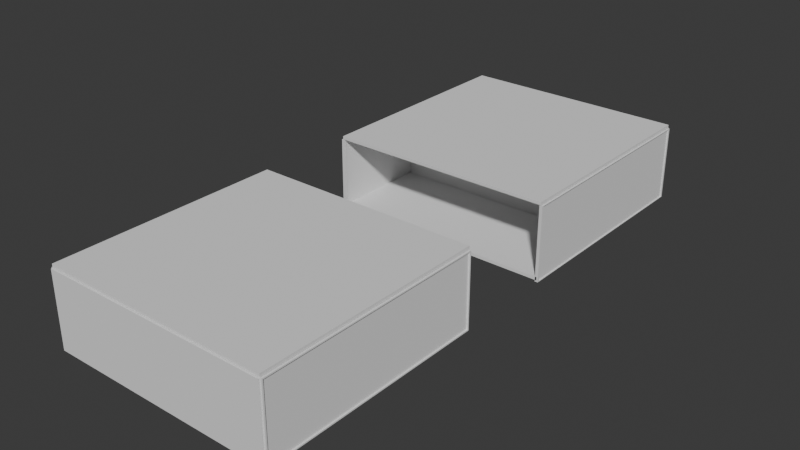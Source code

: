 # Source: Player2.blend  (saved by Blender 4.5.90; exported with 4.5.12 LTS)
import bpy
from mathutils import Matrix  # noqa: F401  (used for matrix-valued properties, if any)

bpy.ops.wm.read_factory_settings(use_empty=True)
scene = bpy.context.scene
scene.name = 'Scene'

# ---- collections
col_collection = bpy.data.collections.new('Collection'); scene.collection.children.link(col_collection)

# ---- world
world_world = bpy.data.worlds.new('World'); scene.world = world_world
world_world.use_nodes = True; world_world.node_tree.nodes.clear()
_N = world_world.node_tree.nodes; _L = world_world.node_tree.links
n0 = _N.new('ShaderNodeOutputWorld'); n0.name = 'World Output'; n0.location = (200, 100)
n1 = _N.new('ShaderNodeBackground'); n1.name = 'Background'; n1.location = (-200, 100)
n1.inputs[0].default_value = (0.05088, 0.05088, 0.05088, 1.0)
_L.new(n1.outputs[0], n0.inputs[0])
n0.is_active_output = True
world_world.color = (0.05088, 0.05088, 0.05088)
world_world.sun_shadow_jitter_overblur = 0.0

# ---- meshes
me_cube_001 = bpy.data.meshes.new('Cube.001')
me_cube_001.from_pydata([(-1.0, -1.0, -1.0), (-1.0, -1.0, 1.0), (-1.0, 1.0, -1.0), (-1.0, 1.0, 1.0), (1.0, -1.0, -1.0), (1.0, -1.0, 1.0), (1.0, 1.0, -1.0), (1.0, 1.0, 1.0)], [], [(0, 1, 3, 2), (2, 3, 7, 6), (6, 7, 5, 4), (4, 5, 1, 0), (2, 6, 4, 0), (7, 3, 1, 5)])
_uv = me_cube_001.uv_layers.new(name='UVMap')
_uv.uv.foreach_set('vector', [0.375, 0.0, 0.625, 0.0, 0.625, 0.25, 0.375, 0.25, 0.375, 0.25, 0.625, 0.25, 0.625, 0.5, 0.375, 0.5, 0.375, 0.5, 0.625, 0.5, 0.625, 0.75, 0.375, 0.75, 0.375, 0.75, 0.625, 0.75, 0.625, 1.0, 0.375, 1.0, 0.125, 0.5, 0.375, 0.5, 0.375, 0.75, 0.125, 0.75, 0.625, 0.5, 0.875, 0.5, 0.875, 0.75, 0.625, 0.75])
me_cube_001.update()
me_cube_005 = bpy.data.meshes.new('Cube.005')
me_cube_005.from_pydata([(-1.0, -1.0, -1.0), (-1.0, -1.0, 1.0), (-1.0, 1.0, -1.0), (-1.0, 1.0, 1.0), (1.0, -1.0, -1.0), (1.0, -1.0, 1.0), (1.0, 1.0, -1.0), (1.0, 1.0, 1.0)], [], [(0, 1, 3, 2), (2, 3, 7, 6), (6, 7, 5, 4), (4, 5, 1, 0), (2, 6, 4, 0), (7, 3, 1, 5)])
_uv = me_cube_005.uv_layers.new(name='UVMap')
_uv.uv.foreach_set('vector', [0.375, 0.0, 0.625, 0.0, 0.625, 0.25, 0.375, 0.25, 0.375, 0.25, 0.625, 0.25, 0.625, 0.5, 0.375, 0.5, 0.375, 0.5, 0.625, 0.5, 0.625, 0.75, 0.375, 0.75, 0.375, 0.75, 0.625, 0.75, 0.625, 1.0, 0.375, 1.0, 0.125, 0.5, 0.375, 0.5, 0.375, 0.75, 0.125, 0.75, 0.625, 0.5, 0.875, 0.5, 0.875, 0.75, 0.625, 0.75])
me_cube_005.update()
me_cube_006 = bpy.data.meshes.new('Cube.006')
me_cube_006.from_pydata([(-1.0, -0.9876, -1.0), (-1.0, -0.9876, 1.0), (-1.0, 0.9876, -1.0), (-1.0, 0.9876, 1.0), (1.0, -0.9876, -1.0), (1.0, -0.9876, 1.0), (1.0, 0.9876, -1.0), (1.0, 0.9876, 1.0), (0.8952, 0.9876, -1.0), (-0.8952, 0.9876, -1.0), (-0.8952, 0.9876, 1.0), (0.8952, 0.9876, 1.0), (-0.8952, -0.9876, -1.0), (0.8952, -0.9876, -1.0), (0.8952, -0.9876, 1.0), (-0.8952, -0.9876, 1.0), (0.8952, 0.9876, -0.02841), (-0.8952, 0.9876, -0.02841), (-0.8952, 0.9876, 0.0284), (0.8952, 0.9876, 0.0284), (-0.8952, -0.9876, -0.02842), (0.8952, -0.9876, -0.02842), (0.8952, -0.9876, 0.0284), (-0.8952, -0.9876, 0.0284)], [], [(0, 1, 3, 2), (8, 11, 7, 6), (6, 7, 5, 4), (12, 15, 1, 0), (8, 6, 4, 13), (10, 3, 1, 15), (7, 11, 14, 5), (12, 9, 17, 20), (2, 9, 12, 0), (9, 8, 16, 17), (4, 5, 14, 13), (13, 14, 15, 12), (2, 3, 10, 9), (9, 10, 11, 8), (19, 18, 23, 22), (17, 16, 21, 20), (14, 11, 19, 22), (8, 13, 21, 16), (10, 15, 23, 18), (15, 14, 22, 23), (13, 12, 20, 21), (11, 10, 18, 19)])
_uv = me_cube_006.uv_layers.new(name='UVMap')
_uv.uv.foreach_set('vector', [0.375, 0.0, 0.625, 0.0, 0.625, 0.25, 0.375, 0.25, 0.375, 0.4167, 0.625, 0.4167, 0.625, 0.5, 0.375, 0.5, 0.375, 0.5, 0.625, 0.5, 0.625, 0.75, 0.375, 0.75, 0.375, 0.9167, 0.625, 0.9167, 0.625, 1.0, 0.375, 1.0, 0.2917, 0.5, 0.375, 0.5, 0.375, 0.75, 0.2917, 0.75, 0.7917, 0.5, 0.875, 0.5, 0.875, 0.75, 0.7917, 0.75, 0.625, 0.5, 0.7083, 0.5, 0.7083, 0.75, 0.625, 0.75, 0.2083, 0.75, 0.2083, 0.5, 0.2083, 0.5, 0.2083, 0.75, 0.125, 0.5, 0.2083, 0.5, 0.2083, 0.75, 0.125, 0.75, 0.375, 0.3333, 0.375, 0.4167, 0.375, 0.4167, 0.375, 0.3333, 0.375, 0.75, 0.625, 0.75, 0.625, 0.8333, 0.375, 0.8333, 0.375, 0.8333, 0.625, 0.8333, 0.625, 0.9167, 0.375, 0.9167, 0.375, 0.25, 0.625, 0.25, 0.625, 0.3333, 0.375, 0.3333, 0.375, 0.3333, 0.625, 0.3333, 0.625, 0.4167, 0.375, 0.4167, 0.7083, 0.5, 0.7917, 0.5, 0.7917, 0.75, 0.7083, 0.75, 0.2083, 0.5, 0.2917, 0.5, 0.2917, 0.75, 0.2083, 0.75, 0.7083, 0.75, 0.7083, 0.5, 0.7083, 0.5, 0.7083, 0.75, 0.2917, 0.5, 0.2917, 0.75, 0.2917, 0.75, 0.2917, 0.5, 0.7917, 0.5, 0.7917, 0.75, 0.7917, 0.75, 0.7917, 0.5, 0.625, 0.9167, 0.625, 0.8333, 0.625, 0.8333, 0.625, 0.9167, 0.375, 0.8333, 0.375, 0.9167, 0.375, 0.9167, 0.375, 0.8333, 0.625, 0.4167, 0.625, 0.3333, 0.625, 0.3333, 0.625, 0.4167])
me_cube_006.update()
me_cube_007 = bpy.data.meshes.new('Cube.007')
me_cube_007.from_pydata([(-1.0, -1.0, -1.0), (-1.0, -1.0, 1.0), (-1.0, 1.0, -1.0), (-1.0, 1.0, 1.0), (1.0, -1.0, -1.0), (1.0, -1.0, 1.0), (1.0, 1.0, -1.0), (1.0, 1.0, 1.0)], [], [(0, 1, 3, 2), (2, 3, 7, 6), (6, 7, 5, 4), (4, 5, 1, 0), (2, 6, 4, 0), (7, 3, 1, 5)])
_uv = me_cube_007.uv_layers.new(name='UVMap')
_uv.uv.foreach_set('vector', [0.375, 0.0, 0.625, 0.0, 0.625, 0.25, 0.375, 0.25, 0.375, 0.25, 0.625, 0.25, 0.625, 0.5, 0.375, 0.5, 0.375, 0.5, 0.625, 0.5, 0.625, 0.75, 0.375, 0.75, 0.375, 0.75, 0.625, 0.75, 0.625, 1.0, 0.375, 1.0, 0.125, 0.5, 0.375, 0.5, 0.375, 0.75, 0.125, 0.75, 0.625, 0.5, 0.875, 0.5, 0.875, 0.75, 0.625, 0.75])
me_cube_007.update()
me_cube_008 = bpy.data.meshes.new('Cube.008')
me_cube_008.from_pydata([(-0.9681, -0.9886, -1.011), (-0.9681, -0.9886, 1.011), (-0.9681, 0.9886, -1.011), (-0.9681, 0.9886, 1.011), (0.9681, -0.9886, -1.011), (0.9681, -0.9886, 1.011), (0.9681, 0.9886, -1.011), (0.9681, 0.9886, 1.011), (-1.0, 1.0, -1.0), (-1.0, -1.0, -1.0), (-1.0, -1.0, 1.0), (-1.0, 1.0, 1.0), (1.0, 1.0, -1.0), (1.0, 1.0, 1.0), (1.0, -1.0, -1.0), (1.0, -1.0, 1.0), (-0.9681, 0.9886, -0.1798), (-0.9681, -0.9886, -0.1798), (-0.9681, -0.9886, 0.1798), (-0.9681, 0.9886, 0.1798), (0.9681, 0.9886, -0.1798), (0.9681, 0.9886, 0.1798), (0.9681, -0.9886, -0.1798), (0.9681, -0.9886, 0.1798)], [], [(9, 10, 11, 8), (8, 11, 13, 12), (12, 13, 15, 14), (14, 15, 10, 9), (2, 6, 20, 16), (6, 4, 22, 20), (2, 0, 9, 8), (1, 3, 11, 10), (6, 2, 8, 12), (3, 7, 13, 11), (4, 6, 12, 14), (7, 5, 15, 13), (0, 4, 14, 9), (5, 1, 10, 15), (16, 20, 22, 17), (21, 19, 18, 23), (0, 2, 16, 17), (1, 5, 23, 18), (5, 7, 21, 23), (7, 3, 19, 21), (3, 1, 18, 19), (4, 0, 17, 22)])
_uv = me_cube_008.uv_layers.new(name='UVMap')
_uv.uv.foreach_set('vector', [0.375, 0.0, 0.625, 0.0, 0.625, 0.25, 0.375, 0.25, 0.375, 0.25, 0.625, 0.25, 0.625, 0.5, 0.375, 0.5, 0.375, 0.5, 0.625, 0.5, 0.625, 0.75, 0.375, 0.75, 0.375, 0.75, 0.625, 0.75, 0.625, 1.0, 0.375, 1.0, 0.1278, 0.5028, 0.3722, 0.5028, 0.3722, 0.5028, 0.1278, 0.5028, 0.3722, 0.5028, 0.3722, 0.7472, 0.3722, 0.7472, 0.3722, 0.5028, 0.1278, 0.5028, 0.1278, 0.7472, 0.125, 0.75, 0.125, 0.5, 0.8722, 0.7472, 0.8722, 0.5028, 0.875, 0.5, 0.875, 0.75, 0.3722, 0.5028, 0.1278, 0.5028, 0.125, 0.5, 0.375, 0.5, 0.8722, 0.5028, 0.6278, 0.5028, 0.625, 0.5, 0.875, 0.5, 0.3722, 0.7472, 0.3722, 0.5028, 0.375, 0.5, 0.375, 0.75, 0.6278, 0.5028, 0.6278, 0.7472, 0.625, 0.75, 0.625, 0.5, 0.1278, 0.7472, 0.3722, 0.7472, 0.375, 0.75, 0.125, 0.75, 0.6278, 0.7472, 0.8722, 0.7472, 0.875, 0.75, 0.625, 0.75, 0.1278, 0.5028, 0.3722, 0.5028, 0.3722, 0.7472, 0.1278, 0.7472, 0.6278, 0.5028, 0.8722, 0.5028, 0.8722, 0.7472, 0.6278, 0.7472, 0.1278, 0.7472, 0.1278, 0.5028, 0.1278, 0.5028, 0.1278, 0.7472, 0.8722, 0.7472, 0.6278, 0.7472, 0.6278, 0.7472, 0.8722, 0.7472, 0.6278, 0.7472, 0.6278, 0.5028, 0.6278, 0.5028, 0.6278, 0.7472, 0.6278, 0.5028, 0.8722, 0.5028, 0.8722, 0.5028, 0.6278, 0.5028, 0.8722, 0.5028, 0.8722, 0.7472, 0.8722, 0.7472, 0.8722, 0.5028, 0.3722, 0.7472, 0.1278, 0.7472, 0.1278, 0.7472, 0.3722, 0.7472])
me_cube_008.update()
me_cube_009 = bpy.data.meshes.new('Cube.009')
me_cube_009.from_pydata([(-0.9825, -0.9825, -1.0), (-0.9825, -0.9825, 1.0), (-0.9825, 0.9825, -1.0), (-0.9825, 0.9825, 1.0), (0.9825, -0.9825, -1.0), (0.9825, -0.9825, 1.0), (0.9825, 0.9825, -1.0), (0.9825, 0.9825, 1.0), (-1.0, 1.0, -1.0), (-1.0, -1.0, -1.0), (-1.0, -1.0, 1.0), (-1.0, 1.0, 1.0), (1.0, 1.0, -1.0), (1.0, 1.0, 1.0), (1.0, -1.0, -1.0), (1.0, -1.0, 1.0), (-0.9825, 0.9825, -0.2865), (-0.9825, -0.9825, -0.2865), (-0.9825, -0.9825, 0.2866), (-0.9825, 0.9825, 0.2866), (0.9825, 0.9825, -0.2866), (0.9825, 0.9825, 0.2865), (0.9825, -0.9825, -0.2866), (0.9825, -0.9825, 0.2865)], [], [(9, 10, 11, 8), (8, 11, 13, 12), (12, 13, 15, 14), (14, 15, 10, 9), (1, 5, 23, 18), (0, 2, 16, 17), (2, 0, 9, 8), (1, 3, 11, 10), (6, 2, 8, 12), (3, 7, 13, 11), (4, 6, 12, 14), (7, 5, 15, 13), (0, 4, 14, 9), (5, 1, 10, 15), (16, 20, 22, 17), (21, 19, 18, 23), (5, 7, 21, 23), (7, 3, 19, 21), (3, 1, 18, 19), (4, 0, 17, 22), (6, 4, 22, 20), (2, 6, 20, 16)])
_uv = me_cube_009.uv_layers.new(name='UVMap')
_uv.uv.foreach_set('vector', [0.375, 0.0, 0.625, 0.0, 0.625, 0.25, 0.375, 0.25, 0.375, 0.25, 0.625, 0.25, 0.625, 0.5, 0.375, 0.5, 0.375, 0.5, 0.625, 0.5, 0.625, 0.75, 0.375, 0.75, 0.375, 0.75, 0.625, 0.75, 0.625, 1.0, 0.375, 1.0, 0.8728, 0.7478, 0.6272, 0.7478, 0.6272, 0.7478, 0.8728, 0.7478, 0.1272, 0.7478, 0.1272, 0.5022, 0.1272, 0.5022, 0.1272, 0.7478, 0.1272, 0.5022, 0.1272, 0.7478, 0.125, 0.75, 0.125, 0.5, 0.8728, 0.7478, 0.8728, 0.5022, 0.875, 0.5, 0.875, 0.75, 0.3728, 0.5022, 0.1272, 0.5022, 0.125, 0.5, 0.375, 0.5, 0.8728, 0.5022, 0.6272, 0.5022, 0.625, 0.5, 0.875, 0.5, 0.3728, 0.7478, 0.3728, 0.5022, 0.375, 0.5, 0.375, 0.75, 0.6272, 0.5022, 0.6272, 0.7478, 0.625, 0.75, 0.625, 0.5, 0.1272, 0.7478, 0.3728, 0.7478, 0.375, 0.75, 0.125, 0.75, 0.6272, 0.7478, 0.8728, 0.7478, 0.875, 0.75, 0.625, 0.75, 0.1272, 0.5022, 0.3728, 0.5022, 0.3728, 0.7478, 0.1272, 0.7478, 0.6272, 0.5022, 0.8728, 0.5022, 0.8728, 0.7478, 0.6272, 0.7478, 0.6272, 0.7478, 0.6272, 0.5022, 0.6272, 0.5022, 0.6272, 0.7478, 0.6272, 0.5022, 0.8728, 0.5022, 0.8728, 0.5022, 0.6272, 0.5022, 0.8728, 0.5022, 0.8728, 0.7478, 0.8728, 0.7478, 0.8728, 0.5022, 0.3728, 0.7478, 0.1272, 0.7478, 0.1272, 0.7478, 0.3728, 0.7478, 0.3728, 0.5022, 0.3728, 0.7478, 0.3728, 0.7478, 0.3728, 0.5022, 0.1272, 0.5022, 0.3728, 0.5022, 0.3728, 0.5022, 0.1272, 0.5022])
me_cube_009.update()
me_cube_010 = bpy.data.meshes.new('Cube.010')
me_cube_010.from_pydata([(-0.9667, -0.9807, -1.0), (-0.9667, -0.9807, 1.0), (-0.9667, 0.9807, -1.0), (-0.9667, 0.9807, 1.0), (0.9667, -0.9807, -1.0), (0.9667, -0.9807, 1.0), (0.9667, 0.9807, -1.0), (0.9667, 0.9807, 1.0), (-1.0, 1.0, -1.0), (-1.0, -1.0, -1.0), (-1.0, -1.0, 1.0), (-1.0, 1.0, 1.0), (1.0, 1.0, -1.0), (1.0, 1.0, 1.0), (1.0, -1.0, -1.0), (1.0, -1.0, 1.0), (-0.9667, 0.9807, -0.1802), (-0.9667, -0.9807, -0.1802), (-0.9667, -0.9807, 0.1802), (-0.9667, 0.9807, 0.1802), (0.9667, 0.9807, -0.1802), (0.9667, 0.9807, 0.1802), (0.9667, -0.9807, -0.1802), (0.9667, -0.9807, 0.1802)], [], [(9, 10, 11, 8), (8, 11, 13, 12), (12, 13, 15, 14), (14, 15, 10, 9), (1, 5, 23, 18), (0, 2, 16, 17), (2, 0, 9, 8), (1, 3, 11, 10), (6, 2, 8, 12), (3, 7, 13, 11), (4, 6, 12, 14), (7, 5, 15, 13), (0, 4, 14, 9), (5, 1, 10, 15), (16, 20, 22, 17), (21, 19, 18, 23), (5, 7, 21, 23), (7, 3, 19, 21), (3, 1, 18, 19), (4, 0, 17, 22), (6, 4, 22, 20), (2, 6, 20, 16)])
_uv = me_cube_010.uv_layers.new(name='UVMap')
_uv.uv.foreach_set('vector', [0.375, 0.0, 0.625, 0.0, 0.625, 0.25, 0.375, 0.25, 0.375, 0.25, 0.625, 0.25, 0.625, 0.5, 0.375, 0.5, 0.375, 0.5, 0.625, 0.5, 0.625, 0.75, 0.375, 0.75, 0.375, 0.75, 0.625, 0.75, 0.625, 1.0, 0.375, 1.0, 0.8708, 0.7458, 0.6292, 0.7458, 0.6292, 0.7458, 0.8708, 0.7458, 0.1292, 0.7458, 0.1292, 0.5042, 0.1292, 0.5042, 0.1292, 0.7458, 0.1292, 0.5042, 0.1292, 0.7458, 0.125, 0.75, 0.125, 0.5, 0.8708, 0.7458, 0.8708, 0.5042, 0.875, 0.5, 0.875, 0.75, 0.3708, 0.5042, 0.1292, 0.5042, 0.125, 0.5, 0.375, 0.5, 0.8708, 0.5042, 0.6292, 0.5042, 0.625, 0.5, 0.875, 0.5, 0.3708, 0.7458, 0.3708, 0.5042, 0.375, 0.5, 0.375, 0.75, 0.6292, 0.5042, 0.6292, 0.7458, 0.625, 0.75, 0.625, 0.5, 0.1292, 0.7458, 0.3708, 0.7458, 0.375, 0.75, 0.125, 0.75, 0.6292, 0.7458, 0.8708, 0.7458, 0.875, 0.75, 0.625, 0.75, 0.1292, 0.5042, 0.3708, 0.5042, 0.3708, 0.7458, 0.1292, 0.7458, 0.6292, 0.5042, 0.8708, 0.5042, 0.8708, 0.7458, 0.6292, 0.7458, 0.6292, 0.7458, 0.6292, 0.5042, 0.6292, 0.5042, 0.6292, 0.7458, 0.6292, 0.5042, 0.8708, 0.5042, 0.8708, 0.5042, 0.6292, 0.5042, 0.8708, 0.5042, 0.8708, 0.7458, 0.8708, 0.7458, 0.8708, 0.5042, 0.3708, 0.7458, 0.1292, 0.7458, 0.1292, 0.7458, 0.3708, 0.7458, 0.3708, 0.5042, 0.3708, 0.7458, 0.3708, 0.7458, 0.3708, 0.5042, 0.1292, 0.5042, 0.3708, 0.5042, 0.3708, 0.5042, 0.1292, 0.5042])
me_cube_010.update()
me_cube_011 = bpy.data.meshes.new('Cube.011')
me_cube_011.from_pydata([(-0.9761, -0.9761, -1.0), (-0.9761, -0.9761, 1.0), (-0.9761, 0.9761, -1.0), (-0.9761, 0.9761, 1.0), (0.9761, -0.9761, -1.0), (0.9761, -0.9761, 1.0), (0.9761, 0.9761, -1.0), (0.9761, 0.9761, 1.0), (-1.0, 1.0, -1.0), (-1.0, -1.0, -1.0), (-1.0, -1.0, 1.0), (-1.0, 1.0, 1.0), (1.0, 1.0, -1.0), (1.0, 1.0, 1.0), (1.0, -1.0, -1.0), (1.0, -1.0, 1.0), (-0.9761, 0.9761, -0.4984), (-0.9761, -0.9761, -0.4984), (-0.9761, -0.9761, 0.4984), (-0.9761, 0.9761, 0.4984), (0.9761, 0.9761, -0.4984), (0.9761, 0.9761, 0.4984), (0.9761, -0.9761, -0.4984), (0.9761, -0.9761, 0.4984)], [], [(9, 10, 11, 8), (8, 11, 13, 12), (12, 13, 15, 14), (14, 15, 10, 9), (5, 7, 21, 23), (1, 5, 23, 18), (2, 0, 9, 8), (1, 3, 11, 10), (6, 2, 8, 12), (3, 7, 13, 11), (4, 6, 12, 14), (7, 5, 15, 13), (0, 4, 14, 9), (5, 1, 10, 15), (16, 20, 22, 17), (21, 19, 18, 23), (7, 3, 19, 21), (3, 1, 18, 19), (4, 0, 17, 22), (6, 4, 22, 20), (2, 6, 20, 16), (0, 2, 16, 17)])
_uv = me_cube_011.uv_layers.new(name='UVMap')
_uv.uv.foreach_set('vector', [0.375, 0.0, 0.625, 0.0, 0.625, 0.25, 0.375, 0.25, 0.375, 0.25, 0.625, 0.25, 0.625, 0.5, 0.375, 0.5, 0.375, 0.5, 0.625, 0.5, 0.625, 0.75, 0.375, 0.75, 0.375, 0.75, 0.625, 0.75, 0.625, 1.0, 0.375, 1.0, 0.628, 0.747, 0.628, 0.503, 0.628, 0.503, 0.628, 0.747, 0.872, 0.747, 0.628, 0.747, 0.628, 0.747, 0.872, 0.747, 0.128, 0.503, 0.128, 0.747, 0.125, 0.75, 0.125, 0.5, 0.872, 0.747, 0.872, 0.503, 0.875, 0.5, 0.875, 0.75, 0.372, 0.503, 0.128, 0.503, 0.125, 0.5, 0.375, 0.5, 0.872, 0.503, 0.628, 0.503, 0.625, 0.5, 0.875, 0.5, 0.372, 0.747, 0.372, 0.503, 0.375, 0.5, 0.375, 0.75, 0.628, 0.503, 0.628, 0.747, 0.625, 0.75, 0.625, 0.5, 0.128, 0.747, 0.372, 0.747, 0.375, 0.75, 0.125, 0.75, 0.628, 0.747, 0.872, 0.747, 0.875, 0.75, 0.625, 0.75, 0.128, 0.503, 0.372, 0.503, 0.372, 0.747, 0.128, 0.747, 0.628, 0.503, 0.872, 0.503, 0.872, 0.747, 0.628, 0.747, 0.628, 0.503, 0.872, 0.503, 0.872, 0.503, 0.628, 0.503, 0.872, 0.503, 0.872, 0.747, 0.872, 0.747, 0.872, 0.503, 0.372, 0.747, 0.128, 0.747, 0.128, 0.747, 0.372, 0.747, 0.372, 0.503, 0.372, 0.747, 0.372, 0.747, 0.372, 0.503, 0.128, 0.503, 0.372, 0.503, 0.372, 0.503, 0.128, 0.503, 0.128, 0.747, 0.128, 0.503, 0.128, 0.503, 0.128, 0.747])
me_cube_011.update()
me_cube_012 = bpy.data.meshes.new('Cube.012')
me_cube_012.from_pydata([(-1.0, -1.0, -1.0), (-1.0, -1.0, 1.0), (-1.0, 1.0, -1.0), (-1.0, 1.0, 1.0), (1.0, -1.0, -1.0), (1.0, -1.0, 1.0), (1.0, 1.0, -1.0), (1.0, 1.0, 1.0), (0.9133, 1.0, -1.0), (-0.9133, 1.0, -1.0), (-0.9133, 1.0, 1.0), (0.9133, 1.0, 1.0), (-0.9133, -1.0, -1.0), (0.9133, -1.0, -1.0), (0.9133, -1.0, 1.0), (-0.9133, -1.0, 1.0), (0.9133, 1.0, -0.3641), (-0.9133, 1.0, -0.3641), (-0.9133, 1.0, 0.3641), (0.9133, 1.0, 0.3641), (-0.9133, -1.0, -0.3641), (0.9133, -1.0, -0.3641), (0.9133, -1.0, 0.3641), (-0.9133, -1.0, 0.3641)], [], [(0, 1, 3, 2), (8, 11, 7, 6), (6, 7, 5, 4), (12, 15, 1, 0), (8, 6, 4, 13), (10, 3, 1, 15), (7, 11, 14, 5), (15, 14, 22, 23), (2, 9, 12, 0), (10, 15, 23, 18), (4, 5, 14, 13), (13, 14, 15, 12), (2, 3, 10, 9), (9, 10, 11, 8), (19, 18, 23, 22), (17, 16, 21, 20), (13, 12, 20, 21), (11, 10, 18, 19), (9, 8, 16, 17), (12, 9, 17, 20), (14, 11, 19, 22), (8, 13, 21, 16)])
_uv = me_cube_012.uv_layers.new(name='UVMap')
_uv.uv.foreach_set('vector', [0.375, 0.0, 0.625, 0.0, 0.625, 0.25, 0.375, 0.25, 0.375, 0.4167, 0.625, 0.4167, 0.625, 0.5, 0.375, 0.5, 0.375, 0.5, 0.625, 0.5, 0.625, 0.75, 0.375, 0.75, 0.375, 0.9167, 0.625, 0.9167, 0.625, 1.0, 0.375, 1.0, 0.2917, 0.5, 0.375, 0.5, 0.375, 0.75, 0.2917, 0.75, 0.7917, 0.5, 0.875, 0.5, 0.875, 0.75, 0.7917, 0.75, 0.625, 0.5, 0.7083, 0.5, 0.7083, 0.75, 0.625, 0.75, 0.625, 0.9167, 0.625, 0.8333, 0.625, 0.8333, 0.625, 0.9167, 0.125, 0.5, 0.2083, 0.5, 0.2083, 0.75, 0.125, 0.75, 0.7917, 0.5, 0.7917, 0.75, 0.7917, 0.75, 0.7917, 0.5, 0.375, 0.75, 0.625, 0.75, 0.625, 0.8333, 0.375, 0.8333, 0.375, 0.8333, 0.625, 0.8333, 0.625, 0.9167, 0.375, 0.9167, 0.375, 0.25, 0.625, 0.25, 0.625, 0.3333, 0.375, 0.3333, 0.375, 0.3333, 0.625, 0.3333, 0.625, 0.4167, 0.375, 0.4167, 0.7083, 0.5, 0.7917, 0.5, 0.7917, 0.75, 0.7083, 0.75, 0.2083, 0.5, 0.2917, 0.5, 0.2917, 0.75, 0.2083, 0.75, 0.375, 0.8333, 0.375, 0.9167, 0.375, 0.9167, 0.375, 0.8333, 0.625, 0.4167, 0.625, 0.3333, 0.625, 0.3333, 0.625, 0.4167, 0.375, 0.3333, 0.375, 0.4167, 0.375, 0.4167, 0.375, 0.3333, 0.2083, 0.75, 0.2083, 0.5, 0.2083, 0.5, 0.2083, 0.75, 0.7083, 0.75, 0.7083, 0.5, 0.7083, 0.5, 0.7083, 0.75, 0.2917, 0.5, 0.2917, 0.75, 0.2917, 0.75, 0.2917, 0.5])
me_cube_012.update()
me_cube_013 = bpy.data.meshes.new('Cube.013')
me_cube_013.from_pydata([(-1.0, -1.0, -1.0), (-1.0, -1.0, 1.0), (-1.0, 1.0, -1.0), (-1.0, 1.0, 1.0), (1.0, -1.0, -1.0), (1.0, -1.0, 1.0), (1.0, 1.0, -1.0), (1.0, 1.0, 1.0), (-1.0, -3.0, -1.0), (-1.0, -3.0, 1.0), (1.0, -3.0, 1.0), (1.0, -3.0, -1.0), (-1.0, -1.0, -27.62), (1.0, -1.0, -27.62), (-1.0, -3.0, -27.62), (1.0, -3.0, -27.62)], [], [(0, 1, 3, 2), (2, 3, 7, 6), (6, 7, 5, 4), (0, 4, 13, 12), (2, 6, 4, 0), (7, 3, 1, 5), (11, 10, 9, 8), (5, 1, 9, 10), (4, 5, 10, 11), (1, 0, 8, 9), (12, 13, 15, 14), (8, 0, 12, 14), (4, 11, 15, 13), (11, 8, 14, 15)])
_uv = me_cube_013.uv_layers.new(name='UVMap')
_uv.uv.foreach_set('vector', [0.375, 0.0, 0.625, 0.0, 0.625, 0.25, 0.375, 0.25, 0.375, 0.25, 0.625, 0.25, 0.625, 0.5, 0.375, 0.5, 0.375, 0.5, 0.625, 0.5, 0.625, 0.75, 0.375, 0.75, 0.125, 0.75, 0.375, 0.75, 0.375, 0.75, 0.125, 0.75, 0.125, 0.5, 0.375, 0.5, 0.375, 0.75, 0.125, 0.75, 0.625, 0.5, 0.875, 0.5, 0.875, 0.75, 0.625, 0.75, 0.375, 0.75, 0.625, 0.75, 0.625, 1.0, 0.375, 1.0, 0.625, 0.75, 0.875, 0.75, 0.875, 0.75, 0.625, 0.75, 0.375, 0.75, 0.625, 0.75, 0.625, 0.75, 0.375, 0.75, 0.625, 0.0, 0.375, 0.0, 0.375, 0.0, 0.625, 0.0, 0.125, 0.75, 0.375, 0.75, 0.375, 0.75, 0.125, 0.75, 0.375, 0.0, 0.375, 0.0, 0.375, 0.0, 0.375, 0.0, 0.375, 0.75, 0.375, 0.75, 0.375, 0.75, 0.375, 0.75, 0.375, 0.75, 0.375, 1.0, 0.375, 1.0, 0.375, 0.75])
me_cube_013.update()
me_cube_014 = bpy.data.meshes.new('Cube.014')
me_cube_014.from_pydata([(-1.0, -1.0, -1.0), (-1.0, -1.0, 1.0), (-1.0, 1.0, -1.0), (-1.0, 1.0, 1.0), (1.0, -1.0, -1.0), (1.0, -1.0, 1.0), (1.0, 1.0, -1.0), (1.0, 1.0, 1.0), (0.6669, 1.0, -1.0), (-0.6004, 1.0, -1.0), (-0.6004, 1.0, 1.0), (0.6669, 1.0, 1.0), (-0.6004, -1.0, -1.0), (0.6669, -1.0, -1.0), (0.6669, -1.0, 1.0), (-0.6004, -1.0, 1.0), (0.6669, 1.0, 0.4397), (-0.6004, 1.0, 0.4397), (-0.6004, 1.0, -0.4396), (0.6669, 1.0, -0.4396), (-0.6004, -1.0, 0.4396), (0.6669, -1.0, 0.4396), (0.6669, -1.0, -0.4397), (-0.6004, -1.0, -0.4397)], [], [(0, 1, 3, 2), (8, 11, 7, 6), (6, 7, 5, 4), (12, 15, 1, 0), (8, 6, 4, 13), (10, 3, 1, 15), (7, 11, 14, 5), (11, 10, 18, 19), (2, 9, 12, 0), (13, 12, 20, 21), (4, 5, 14, 13), (13, 14, 15, 12), (2, 3, 10, 9), (9, 10, 11, 8), (19, 18, 23, 22), (17, 16, 21, 20), (9, 8, 16, 17), (12, 9, 17, 20), (14, 11, 19, 22), (8, 13, 21, 16), (10, 15, 23, 18), (15, 14, 22, 23)])
_uv = me_cube_014.uv_layers.new(name='UVMap')
_uv.uv.foreach_set('vector', [0.375, 0.0, 0.625, 0.0, 0.625, 0.25, 0.375, 0.25, 0.375, 0.4208, 0.625, 0.4208, 0.625, 0.5, 0.375, 0.5, 0.375, 0.5, 0.625, 0.5, 0.625, 0.75, 0.375, 0.75, 0.375, 0.9125, 0.625, 0.9125, 0.625, 1.0, 0.375, 1.0, 0.2958, 0.5, 0.375, 0.5, 0.375, 0.75, 0.2958, 0.75, 0.7875, 0.5, 0.875, 0.5, 0.875, 0.75, 0.7875, 0.75, 0.625, 0.5, 0.7042, 0.5, 0.7042, 0.75, 0.625, 0.75, 0.625, 0.4208, 0.625, 0.3375, 0.625, 0.3375, 0.625, 0.4208, 0.125, 0.5, 0.2125, 0.5, 0.2125, 0.75, 0.125, 0.75, 0.375, 0.8292, 0.375, 0.9125, 0.375, 0.9125, 0.375, 0.8292, 0.375, 0.75, 0.625, 0.75, 0.625, 0.8292, 0.375, 0.8292, 0.375, 0.8292, 0.625, 0.8292, 0.625, 0.9125, 0.375, 0.9125, 0.375, 0.25, 0.625, 0.25, 0.625, 0.3375, 0.375, 0.3375, 0.375, 0.3375, 0.625, 0.3375, 0.625, 0.4208, 0.375, 0.4208, 0.7042, 0.5, 0.7875, 0.5, 0.7875, 0.75, 0.7042, 0.75, 0.2125, 0.5, 0.2958, 0.5, 0.2958, 0.75, 0.2125, 0.75, 0.375, 0.3375, 0.375, 0.4208, 0.375, 0.4208, 0.375, 0.3375, 0.2125, 0.75, 0.2125, 0.5, 0.2125, 0.5, 0.2125, 0.75, 0.7042, 0.75, 0.7042, 0.5, 0.7042, 0.5, 0.7042, 0.75, 0.2958, 0.5, 0.2958, 0.75, 0.2958, 0.75, 0.2958, 0.5, 0.7875, 0.5, 0.7875, 0.75, 0.7875, 0.75, 0.7875, 0.5, 0.625, 0.9125, 0.625, 0.8292, 0.625, 0.8292, 0.625, 0.9125])
me_cube_014.update()
me_cylinder = bpy.data.meshes.new('Cylinder')
me_cylinder.from_pydata([(0.0, 1.0, -1.0), (0.0, 1.0, 1.0), (0.1951, 0.9808, -1.0), (0.1951, 0.9808, 1.0), (0.3827, 0.9239, -1.0), (0.3827, 0.9239, 1.0), (0.5556, 0.8315, -1.0), (0.5556, 0.8315, 1.0), (0.7071, 0.7071, -1.0), (0.7071, 0.7071, 1.0), (0.8315, 0.5556, -1.0), (0.8315, 0.5556, 1.0), (0.9239, 0.3827, -1.0), (0.9239, 0.3827, 1.0), (0.9808, 0.1951, -1.0), (0.9808, 0.1951, 1.0), (1.0, 0.0, -1.0), (1.0, 0.0, 1.0), (0.9808, -0.1951, -1.0), (0.9808, -0.1951, 1.0), (0.9239, -0.3827, -1.0), (0.9239, -0.3827, 1.0), (0.8315, -0.5556, -1.0), (0.8315, -0.5556, 1.0), (0.7071, -0.7071, -1.0), (0.7071, -0.7071, 1.0), (0.5556, -0.8315, -1.0), (0.5556, -0.8315, 1.0), (0.3827, -0.9239, -1.0), (0.3827, -0.9239, 1.0), (0.1951, -0.9808, -1.0), (0.1951, -0.9808, 1.0), (0.0, -1.0, -1.0), (0.0, -1.0, 1.0), (-0.1951, -0.9808, -1.0), (-0.1951, -0.9808, 1.0), (-0.3827, -0.9239, -1.0), (-0.3827, -0.9239, 1.0), (-0.5556, -0.8315, -1.0), (-0.5556, -0.8315, 1.0), (-0.7071, -0.7071, -1.0), (-0.7071, -0.7071, 1.0), (-0.8315, -0.5556, -1.0), (-0.8315, -0.5556, 1.0), (-0.9239, -0.3827, -1.0), (-0.9239, -0.3827, 1.0), (-0.9808, -0.1951, -1.0), (-0.9808, -0.1951, 1.0), (-1.0, 0.0, -1.0), (-1.0, 0.0, 1.0), (-0.9808, 0.1951, -1.0), (-0.9808, 0.1951, 1.0), (-0.9239, 0.3827, -1.0), (-0.9239, 0.3827, 1.0), (-0.8315, 0.5556, -1.0), (-0.8315, 0.5556, 1.0), (-0.7071, 0.7071, -1.0), (-0.7071, 0.7071, 1.0), (-0.5556, 0.8315, -1.0), (-0.5556, 0.8315, 1.0), (-0.3827, 0.9239, -1.0), (-0.3827, 0.9239, 1.0), (-0.1951, 0.9808, -1.0), (-0.1951, 0.9808, 1.0)], [], [(0, 1, 3, 2), (2, 3, 5, 4), (4, 5, 7, 6), (6, 7, 9, 8), (8, 9, 11, 10), (10, 11, 13, 12), (12, 13, 15, 14), (14, 15, 17, 16), (16, 17, 19, 18), (18, 19, 21, 20), (20, 21, 23, 22), (22, 23, 25, 24), (24, 25, 27, 26), (26, 27, 29, 28), (28, 29, 31, 30), (30, 31, 33, 32), (32, 33, 35, 34), (34, 35, 37, 36), (36, 37, 39, 38), (38, 39, 41, 40), (40, 41, 43, 42), (42, 43, 45, 44), (44, 45, 47, 46), (46, 47, 49, 48), (48, 49, 51, 50), (50, 51, 53, 52), (52, 53, 55, 54), (54, 55, 57, 56), (56, 57, 59, 58), (58, 59, 61, 60), (3, 1, 63, 61, 59, 57, 55, 53, 51, 49, 47, 45, 43, 41, 39, 37, 35, 33, 31, 29, 27, 25, 23, 21, 19, 17, 15, 13, 11, 9, 7, 5), (60, 61, 63, 62), (62, 63, 1, 0), (0, 2, 4, 6, 8, 10, 12, 14, 16, 18, 20, 22, 24, 26, 28, 30, 32, 34, 36, 38, 40, 42, 44, 46, 48, 50, 52, 54, 56, 58, 60, 62)])
_uv = me_cylinder.uv_layers.new(name='UVMap')
_uv.uv.foreach_set('vector', [1.0, 0.5, 1.0, 1.0, 0.9688, 1.0, 0.9688, 0.5, 0.9688, 0.5, 0.9688, 1.0, 0.9375, 1.0, 0.9375, 0.5, 0.9375, 0.5, 0.9375, 1.0, 0.9062, 1.0, 0.9062, 0.5, 0.9062, 0.5, 0.9062, 1.0, 0.875, 1.0, 0.875, 0.5, 0.875, 0.5, 0.875, 1.0, 0.8438, 1.0, 0.8438, 0.5, 0.8438, 0.5, 0.8438, 1.0, 0.8125, 1.0, 0.8125, 0.5, 0.8125, 0.5, 0.8125, 1.0, 0.7812, 1.0, 0.7812, 0.5, 0.7812, 0.5, 0.7812, 1.0, 0.75, 1.0, 0.75, 0.5, 0.75, 0.5, 0.75, 1.0, 0.7188, 1.0, 0.7188, 0.5, 0.7188, 0.5, 0.7188, 1.0, 0.6875, 1.0, 0.6875, 0.5, 0.6875, 0.5, 0.6875, 1.0, 0.6562, 1.0, 0.6562, 0.5, 0.6562, 0.5, 0.6562, 1.0, 0.625, 1.0, 0.625, 0.5, 0.625, 0.5, 0.625, 1.0, 0.5938, 1.0, 0.5938, 0.5, 0.5938, 0.5, 0.5938, 1.0, 0.5625, 1.0, 0.5625, 0.5, 0.5625, 0.5, 0.5625, 1.0, 0.5312, 1.0, 0.5312, 0.5, 0.5312, 0.5, 0.5312, 1.0, 0.5, 1.0, 0.5, 0.5, 0.5, 0.5, 0.5, 1.0, 0.4688, 1.0, 0.4688, 0.5, 0.4688, 0.5, 0.4688, 1.0, 0.4375, 1.0, 0.4375, 0.5, 0.4375, 0.5, 0.4375, 1.0, 0.4062, 1.0, 0.4062, 0.5, 0.4062, 0.5, 0.4062, 1.0, 0.375, 1.0, 0.375, 0.5, 0.375, 0.5, 0.375, 1.0, 0.3438, 1.0, 0.3438, 0.5, 0.3438, 0.5, 0.3438, 1.0, 0.3125, 1.0, 0.3125, 0.5, 0.3125, 0.5, 0.3125, 1.0, 0.2812, 1.0, 0.2812, 0.5, 0.2812, 0.5, 0.2812, 1.0, 0.25, 1.0, 0.25, 0.5, 0.25, 0.5, 0.25, 1.0, 0.2188, 1.0, 0.2188, 0.5, 0.2188, 0.5, 0.2188, 1.0, 0.1875, 1.0, 0.1875, 0.5, 0.1875, 0.5, 0.1875, 1.0, 0.1562, 1.0, 0.1562, 0.5, 0.1562, 0.5, 0.1562, 1.0, 0.125, 1.0, 0.125, 0.5, 0.125, 0.5, 0.125, 1.0, 0.09375, 1.0, 0.09375, 0.5, 0.09375, 0.5, 0.09375, 1.0, 0.0625, 1.0, 0.0625, 0.5, 0.2968, 0.4854, 0.25, 0.49, 0.2032, 0.4854, 0.1582, 0.4717, 0.1167, 0.4496, 0.08029, 0.4197, 0.05045, 0.3833, 0.02827, 0.3418, 0.01461, 0.2968, 0.01, 0.25, 0.01461, 0.2032, 0.02827, 0.1582, 0.05045, 0.1167, 0.08029, 0.08029, 0.1167, 0.05045, 0.1582, 0.02827, 0.2032, 0.01461, 0.25, 0.01, 0.2968, 0.01461, 0.3418, 0.02827, 0.3833, 0.05045, 0.4197, 0.08029, 0.4496, 0.1167, 0.4717, 0.1582, 0.4854, 0.2032, 0.49, 0.25, 0.4854, 0.2968, 0.4717, 0.3418, 0.4496, 0.3833, 0.4197, 0.4197, 0.3833, 0.4496, 0.3418, 0.4717, 0.0625, 0.5, 0.0625, 1.0, 0.03125, 1.0, 0.03125, 0.5, 0.03125, 0.5, 0.03125, 1.0, 0.0, 1.0, 0.0, 0.5, 0.75, 0.49, 0.7968, 0.4854, 0.8418, 0.4717, 0.8833, 0.4496, 0.9197, 0.4197, 0.9496, 0.3833, 0.9717, 0.3418, 0.9854, 0.2968, 0.99, 0.25, 0.9854, 0.2032, 0.9717, 0.1582, 0.9496, 0.1167, 0.9197, 0.08029, 0.8833, 0.05045, 0.8418, 0.02827, 0.7968, 0.01461, 0.75, 0.01, 0.7032, 0.01461, 0.6582, 0.02827, 0.6167, 0.05045, 0.5803, 0.08029, 0.5504, 0.1167, 0.5283, 0.1582, 0.5146, 0.2032, 0.51, 0.25, 0.5146, 0.2968, 0.5283, 0.3418, 0.5504, 0.3833, 0.5803, 0.4197, 0.6167, 0.4496, 0.6582, 0.4717, 0.7032, 0.4854])
me_cylinder.update()
me_cylinder_001 = bpy.data.meshes.new('Cylinder.001')
me_cylinder_001.from_pydata([(0.0, 1.0, -1.0), (0.0, 1.0, 1.0), (0.1951, 0.9808, -1.0), (0.1951, 0.9808, 1.0), (0.3827, 0.9239, -1.0), (0.3827, 0.9239, 1.0), (0.5556, 0.8315, -1.0), (0.5556, 0.8315, 1.0), (0.7071, 0.7071, -1.0), (0.7071, 0.7071, 1.0), (0.8315, 0.5556, -1.0), (0.8315, 0.5556, 1.0), (0.9239, 0.3827, -1.0), (0.9239, 0.3827, 1.0), (0.9808, 0.1951, -1.0), (0.9808, 0.1951, 1.0), (1.0, 0.0, -1.0), (1.0, 0.0, 1.0), (0.9808, -0.1951, -1.0), (0.9808, -0.1951, 1.0), (0.9239, -0.3827, -1.0), (0.9239, -0.3827, 1.0), (0.8315, -0.5556, -1.0), (0.8315, -0.5556, 1.0), (0.7071, -0.7071, -1.0), (0.7071, -0.7071, 1.0), (0.5556, -0.8315, -1.0), (0.5556, -0.8315, 1.0), (0.3827, -0.9239, -1.0), (0.3827, -0.9239, 1.0), (0.1951, -0.9808, -1.0), (0.1951, -0.9808, 1.0), (0.0, -1.0, -1.0), (0.0, -1.0, 1.0), (-0.1951, -0.9808, -1.0), (-0.1951, -0.9808, 1.0), (-0.3827, -0.9239, -1.0), (-0.3827, -0.9239, 1.0), (-0.5556, -0.8315, -1.0), (-0.5556, -0.8315, 1.0), (-0.7071, -0.7071, -1.0), (-0.7071, -0.7071, 1.0), (-0.8315, -0.5556, -1.0), (-0.8315, -0.5556, 1.0), (-0.9239, -0.3827, -1.0), (-0.9239, -0.3827, 1.0), (-0.9808, -0.1951, -1.0), (-0.9808, -0.1951, 1.0), (-1.0, 0.0, -1.0), (-1.0, 0.0, 1.0), (-0.9808, 0.1951, -1.0), (-0.9808, 0.1951, 1.0), (-0.9239, 0.3827, -1.0), (-0.9239, 0.3827, 1.0), (-0.8315, 0.5556, -1.0), (-0.8315, 0.5556, 1.0), (-0.7071, 0.7071, -1.0), (-0.7071, 0.7071, 1.0), (-0.5556, 0.8315, -1.0), (-0.5556, 0.8315, 1.0), (-0.3827, 0.9239, -1.0), (-0.3827, 0.9239, 1.0), (-0.1951, 0.9808, -1.0), (-0.1951, 0.9808, 1.0)], [], [(0, 1, 3, 2), (2, 3, 5, 4), (4, 5, 7, 6), (6, 7, 9, 8), (8, 9, 11, 10), (10, 11, 13, 12), (12, 13, 15, 14), (14, 15, 17, 16), (16, 17, 19, 18), (18, 19, 21, 20), (20, 21, 23, 22), (22, 23, 25, 24), (24, 25, 27, 26), (26, 27, 29, 28), (28, 29, 31, 30), (30, 31, 33, 32), (32, 33, 35, 34), (34, 35, 37, 36), (36, 37, 39, 38), (38, 39, 41, 40), (40, 41, 43, 42), (42, 43, 45, 44), (44, 45, 47, 46), (46, 47, 49, 48), (48, 49, 51, 50), (50, 51, 53, 52), (52, 53, 55, 54), (54, 55, 57, 56), (56, 57, 59, 58), (58, 59, 61, 60), (3, 1, 63, 61, 59, 57, 55, 53, 51, 49, 47, 45, 43, 41, 39, 37, 35, 33, 31, 29, 27, 25, 23, 21, 19, 17, 15, 13, 11, 9, 7, 5), (60, 61, 63, 62), (62, 63, 1, 0), (0, 2, 4, 6, 8, 10, 12, 14, 16, 18, 20, 22, 24, 26, 28, 30, 32, 34, 36, 38, 40, 42, 44, 46, 48, 50, 52, 54, 56, 58, 60, 62)])
_uv = me_cylinder_001.uv_layers.new(name='UVMap')
_uv.uv.foreach_set('vector', [1.0, 0.5, 1.0, 1.0, 0.9688, 1.0, 0.9688, 0.5, 0.9688, 0.5, 0.9688, 1.0, 0.9375, 1.0, 0.9375, 0.5, 0.9375, 0.5, 0.9375, 1.0, 0.9062, 1.0, 0.9062, 0.5, 0.9062, 0.5, 0.9062, 1.0, 0.875, 1.0, 0.875, 0.5, 0.875, 0.5, 0.875, 1.0, 0.8438, 1.0, 0.8438, 0.5, 0.8438, 0.5, 0.8438, 1.0, 0.8125, 1.0, 0.8125, 0.5, 0.8125, 0.5, 0.8125, 1.0, 0.7812, 1.0, 0.7812, 0.5, 0.7812, 0.5, 0.7812, 1.0, 0.75, 1.0, 0.75, 0.5, 0.75, 0.5, 0.75, 1.0, 0.7188, 1.0, 0.7188, 0.5, 0.7188, 0.5, 0.7188, 1.0, 0.6875, 1.0, 0.6875, 0.5, 0.6875, 0.5, 0.6875, 1.0, 0.6562, 1.0, 0.6562, 0.5, 0.6562, 0.5, 0.6562, 1.0, 0.625, 1.0, 0.625, 0.5, 0.625, 0.5, 0.625, 1.0, 0.5938, 1.0, 0.5938, 0.5, 0.5938, 0.5, 0.5938, 1.0, 0.5625, 1.0, 0.5625, 0.5, 0.5625, 0.5, 0.5625, 1.0, 0.5312, 1.0, 0.5312, 0.5, 0.5312, 0.5, 0.5312, 1.0, 0.5, 1.0, 0.5, 0.5, 0.5, 0.5, 0.5, 1.0, 0.4688, 1.0, 0.4688, 0.5, 0.4688, 0.5, 0.4688, 1.0, 0.4375, 1.0, 0.4375, 0.5, 0.4375, 0.5, 0.4375, 1.0, 0.4062, 1.0, 0.4062, 0.5, 0.4062, 0.5, 0.4062, 1.0, 0.375, 1.0, 0.375, 0.5, 0.375, 0.5, 0.375, 1.0, 0.3438, 1.0, 0.3438, 0.5, 0.3438, 0.5, 0.3438, 1.0, 0.3125, 1.0, 0.3125, 0.5, 0.3125, 0.5, 0.3125, 1.0, 0.2812, 1.0, 0.2812, 0.5, 0.2812, 0.5, 0.2812, 1.0, 0.25, 1.0, 0.25, 0.5, 0.25, 0.5, 0.25, 1.0, 0.2188, 1.0, 0.2188, 0.5, 0.2188, 0.5, 0.2188, 1.0, 0.1875, 1.0, 0.1875, 0.5, 0.1875, 0.5, 0.1875, 1.0, 0.1562, 1.0, 0.1562, 0.5, 0.1562, 0.5, 0.1562, 1.0, 0.125, 1.0, 0.125, 0.5, 0.125, 0.5, 0.125, 1.0, 0.09375, 1.0, 0.09375, 0.5, 0.09375, 0.5, 0.09375, 1.0, 0.0625, 1.0, 0.0625, 0.5, 0.2968, 0.4854, 0.25, 0.49, 0.2032, 0.4854, 0.1582, 0.4717, 0.1167, 0.4496, 0.08029, 0.4197, 0.05045, 0.3833, 0.02827, 0.3418, 0.01461, 0.2968, 0.01, 0.25, 0.01461, 0.2032, 0.02827, 0.1582, 0.05045, 0.1167, 0.08029, 0.08029, 0.1167, 0.05045, 0.1582, 0.02827, 0.2032, 0.01461, 0.25, 0.01, 0.2968, 0.01461, 0.3418, 0.02827, 0.3833, 0.05045, 0.4197, 0.08029, 0.4496, 0.1167, 0.4717, 0.1582, 0.4854, 0.2032, 0.49, 0.25, 0.4854, 0.2968, 0.4717, 0.3418, 0.4496, 0.3833, 0.4197, 0.4197, 0.3833, 0.4496, 0.3418, 0.4717, 0.0625, 0.5, 0.0625, 1.0, 0.03125, 1.0, 0.03125, 0.5, 0.03125, 0.5, 0.03125, 1.0, 0.0, 1.0, 0.0, 0.5, 0.75, 0.49, 0.7968, 0.4854, 0.8418, 0.4717, 0.8833, 0.4496, 0.9197, 0.4197, 0.9496, 0.3833, 0.9717, 0.3418, 0.9854, 0.2968, 0.99, 0.25, 0.9854, 0.2032, 0.9717, 0.1582, 0.9496, 0.1167, 0.9197, 0.08029, 0.8833, 0.05045, 0.8418, 0.02827, 0.7968, 0.01461, 0.75, 0.01, 0.7032, 0.01461, 0.6582, 0.02827, 0.6167, 0.05045, 0.5803, 0.08029, 0.5504, 0.1167, 0.5283, 0.1582, 0.5146, 0.2032, 0.51, 0.25, 0.5146, 0.2968, 0.5283, 0.3418, 0.5504, 0.3833, 0.5803, 0.4197, 0.6167, 0.4496, 0.6582, 0.4717, 0.7032, 0.4854])
me_cylinder_001.update()
me_cube_015 = bpy.data.meshes.new('Cube.015')
me_cube_015.from_pydata([(-1.0, -1.0, -1.0), (-1.0, -1.0, 1.0), (-1.0, 1.0, -1.0), (-1.0, 1.0, 1.0), (1.0, -1.0, -1.0), (1.0, -1.0, 1.0), (1.0, 1.0, -1.0), (1.0, 1.0, 1.0)], [], [(0, 1, 3, 2), (2, 3, 7, 6), (6, 7, 5, 4), (4, 5, 1, 0), (2, 6, 4, 0), (7, 3, 1, 5)])
_uv = me_cube_015.uv_layers.new(name='UVMap')
_uv.uv.foreach_set('vector', [0.375, 0.0, 0.625, 0.0, 0.625, 0.25, 0.375, 0.25, 0.375, 0.25, 0.625, 0.25, 0.625, 0.5, 0.375, 0.5, 0.375, 0.5, 0.625, 0.5, 0.625, 0.75, 0.375, 0.75, 0.375, 0.75, 0.625, 0.75, 0.625, 1.0, 0.375, 1.0, 0.125, 0.5, 0.375, 0.5, 0.375, 0.75, 0.125, 0.75, 0.625, 0.5, 0.875, 0.5, 0.875, 0.75, 0.625, 0.75])
me_cube_015.update()
me_cylinder_002 = bpy.data.meshes.new('Cylinder.002')
me_cylinder_002.from_pydata([(0.0, 1.0, -1.0), (0.0, 1.0, 1.0), (0.1951, 0.9808, -1.0), (0.1951, 0.9808, 1.0), (0.3827, 0.9239, -1.0), (0.3827, 0.9239, 1.0), (0.5556, 0.8315, -1.0), (0.5556, 0.8315, 1.0), (0.7071, 0.7071, -1.0), (0.7071, 0.7071, 1.0), (0.8315, 0.5556, -1.0), (0.8315, 0.5556, 1.0), (0.9239, 0.3827, -1.0), (0.9239, 0.3827, 1.0), (0.9808, 0.1951, -1.0), (0.9808, 0.1951, 1.0), (1.0, 0.0, -1.0), (1.0, 0.0, 1.0), (0.9808, -0.1951, -1.0), (0.9808, -0.1951, 1.0), (0.9239, -0.3827, -1.0), (0.9239, -0.3827, 1.0), (0.8315, -0.5556, -1.0), (0.8315, -0.5556, 1.0), (0.7071, -0.7071, -1.0), (0.7071, -0.7071, 1.0), (0.5556, -0.8315, -1.0), (0.5556, -0.8315, 1.0), (0.3827, -0.9239, -1.0), (0.3827, -0.9239, 1.0), (0.1951, -0.9808, -1.0), (0.1951, -0.9808, 1.0), (0.0, -1.0, -1.0), (0.0, -1.0, 1.0), (-0.1951, -0.9808, -1.0), (-0.1951, -0.9808, 1.0), (-0.3827, -0.9239, -1.0), (-0.3827, -0.9239, 1.0), (-0.5556, -0.8315, -1.0), (-0.5556, -0.8315, 1.0), (-0.7071, -0.7071, -1.0), (-0.7071, -0.7071, 1.0), (-0.8315, -0.5556, -1.0), (-0.8315, -0.5556, 1.0), (-0.9239, -0.3827, -1.0), (-0.9239, -0.3827, 1.0), (-0.9808, -0.1951, -1.0), (-0.9808, -0.1951, 1.0), (-1.0, 0.0, -1.0), (-1.0, 0.0, 1.0), (-0.9808, 0.1951, -1.0), (-0.9808, 0.1951, 1.0), (-0.9239, 0.3827, -1.0), (-0.9239, 0.3827, 1.0), (-0.8315, 0.5556, -1.0), (-0.8315, 0.5556, 1.0), (-0.7071, 0.7071, -1.0), (-0.7071, 0.7071, 1.0), (-0.5556, 0.8315, -1.0), (-0.5556, 0.8315, 1.0), (-0.3827, 0.9239, -1.0), (-0.3827, 0.9239, 1.0), (-0.1951, 0.9808, -1.0), (-0.1951, 0.9808, 1.0)], [], [(0, 1, 3, 2), (2, 3, 5, 4), (4, 5, 7, 6), (6, 7, 9, 8), (8, 9, 11, 10), (10, 11, 13, 12), (12, 13, 15, 14), (14, 15, 17, 16), (16, 17, 19, 18), (18, 19, 21, 20), (20, 21, 23, 22), (22, 23, 25, 24), (24, 25, 27, 26), (26, 27, 29, 28), (28, 29, 31, 30), (30, 31, 33, 32), (32, 33, 35, 34), (34, 35, 37, 36), (36, 37, 39, 38), (38, 39, 41, 40), (40, 41, 43, 42), (42, 43, 45, 44), (44, 45, 47, 46), (46, 47, 49, 48), (48, 49, 51, 50), (50, 51, 53, 52), (52, 53, 55, 54), (54, 55, 57, 56), (56, 57, 59, 58), (58, 59, 61, 60), (3, 1, 63, 61, 59, 57, 55, 53, 51, 49, 47, 45, 43, 41, 39, 37, 35, 33, 31, 29, 27, 25, 23, 21, 19, 17, 15, 13, 11, 9, 7, 5), (60, 61, 63, 62), (62, 63, 1, 0), (0, 2, 4, 6, 8, 10, 12, 14, 16, 18, 20, 22, 24, 26, 28, 30, 32, 34, 36, 38, 40, 42, 44, 46, 48, 50, 52, 54, 56, 58, 60, 62)])
_uv = me_cylinder_002.uv_layers.new(name='UVMap')
_uv.uv.foreach_set('vector', [1.0, 0.5, 1.0, 1.0, 0.9688, 1.0, 0.9688, 0.5, 0.9688, 0.5, 0.9688, 1.0, 0.9375, 1.0, 0.9375, 0.5, 0.9375, 0.5, 0.9375, 1.0, 0.9062, 1.0, 0.9062, 0.5, 0.9062, 0.5, 0.9062, 1.0, 0.875, 1.0, 0.875, 0.5, 0.875, 0.5, 0.875, 1.0, 0.8438, 1.0, 0.8438, 0.5, 0.8438, 0.5, 0.8438, 1.0, 0.8125, 1.0, 0.8125, 0.5, 0.8125, 0.5, 0.8125, 1.0, 0.7812, 1.0, 0.7812, 0.5, 0.7812, 0.5, 0.7812, 1.0, 0.75, 1.0, 0.75, 0.5, 0.75, 0.5, 0.75, 1.0, 0.7188, 1.0, 0.7188, 0.5, 0.7188, 0.5, 0.7188, 1.0, 0.6875, 1.0, 0.6875, 0.5, 0.6875, 0.5, 0.6875, 1.0, 0.6562, 1.0, 0.6562, 0.5, 0.6562, 0.5, 0.6562, 1.0, 0.625, 1.0, 0.625, 0.5, 0.625, 0.5, 0.625, 1.0, 0.5938, 1.0, 0.5938, 0.5, 0.5938, 0.5, 0.5938, 1.0, 0.5625, 1.0, 0.5625, 0.5, 0.5625, 0.5, 0.5625, 1.0, 0.5312, 1.0, 0.5312, 0.5, 0.5312, 0.5, 0.5312, 1.0, 0.5, 1.0, 0.5, 0.5, 0.5, 0.5, 0.5, 1.0, 0.4688, 1.0, 0.4688, 0.5, 0.4688, 0.5, 0.4688, 1.0, 0.4375, 1.0, 0.4375, 0.5, 0.4375, 0.5, 0.4375, 1.0, 0.4062, 1.0, 0.4062, 0.5, 0.4062, 0.5, 0.4062, 1.0, 0.375, 1.0, 0.375, 0.5, 0.375, 0.5, 0.375, 1.0, 0.3438, 1.0, 0.3438, 0.5, 0.3438, 0.5, 0.3438, 1.0, 0.3125, 1.0, 0.3125, 0.5, 0.3125, 0.5, 0.3125, 1.0, 0.2812, 1.0, 0.2812, 0.5, 0.2812, 0.5, 0.2812, 1.0, 0.25, 1.0, 0.25, 0.5, 0.25, 0.5, 0.25, 1.0, 0.2188, 1.0, 0.2188, 0.5, 0.2188, 0.5, 0.2188, 1.0, 0.1875, 1.0, 0.1875, 0.5, 0.1875, 0.5, 0.1875, 1.0, 0.1562, 1.0, 0.1562, 0.5, 0.1562, 0.5, 0.1562, 1.0, 0.125, 1.0, 0.125, 0.5, 0.125, 0.5, 0.125, 1.0, 0.09375, 1.0, 0.09375, 0.5, 0.09375, 0.5, 0.09375, 1.0, 0.0625, 1.0, 0.0625, 0.5, 0.2968, 0.4854, 0.25, 0.49, 0.2032, 0.4854, 0.1582, 0.4717, 0.1167, 0.4496, 0.08029, 0.4197, 0.05045, 0.3833, 0.02827, 0.3418, 0.01461, 0.2968, 0.01, 0.25, 0.01461, 0.2032, 0.02827, 0.1582, 0.05045, 0.1167, 0.08029, 0.08029, 0.1167, 0.05045, 0.1582, 0.02827, 0.2032, 0.01461, 0.25, 0.01, 0.2968, 0.01461, 0.3418, 0.02827, 0.3833, 0.05045, 0.4197, 0.08029, 0.4496, 0.1167, 0.4717, 0.1582, 0.4854, 0.2032, 0.49, 0.25, 0.4854, 0.2968, 0.4717, 0.3418, 0.4496, 0.3833, 0.4197, 0.4197, 0.3833, 0.4496, 0.3418, 0.4717, 0.0625, 0.5, 0.0625, 1.0, 0.03125, 1.0, 0.03125, 0.5, 0.03125, 0.5, 0.03125, 1.0, 0.0, 1.0, 0.0, 0.5, 0.75, 0.49, 0.7968, 0.4854, 0.8418, 0.4717, 0.8833, 0.4496, 0.9197, 0.4197, 0.9496, 0.3833, 0.9717, 0.3418, 0.9854, 0.2968, 0.99, 0.25, 0.9854, 0.2032, 0.9717, 0.1582, 0.9496, 0.1167, 0.9197, 0.08029, 0.8833, 0.05045, 0.8418, 0.02827, 0.7968, 0.01461, 0.75, 0.01, 0.7032, 0.01461, 0.6582, 0.02827, 0.6167, 0.05045, 0.5803, 0.08029, 0.5504, 0.1167, 0.5283, 0.1582, 0.5146, 0.2032, 0.51, 0.25, 0.5146, 0.2968, 0.5283, 0.3418, 0.5504, 0.3833, 0.5803, 0.4197, 0.6167, 0.4496, 0.6582, 0.4717, 0.7032, 0.4854])
me_cylinder_002.update()
me_cylinder_003 = bpy.data.meshes.new('Cylinder.003')
me_cylinder_003.from_pydata([(0.0, 1.0, -1.0), (0.0, 1.0, 1.0), (0.1951, 0.9808, -1.0), (0.1951, 0.9808, 1.0), (0.3827, 0.9239, -1.0), (0.3827, 0.9239, 1.0), (0.5556, 0.8315, -1.0), (0.5556, 0.8315, 1.0), (0.7071, 0.7071, -1.0), (0.7071, 0.7071, 1.0), (0.8315, 0.5556, -1.0), (0.8315, 0.5556, 1.0), (0.9239, 0.3827, -1.0), (0.9239, 0.3827, 1.0), (0.9808, 0.1951, -1.0), (0.9808, 0.1951, 1.0), (1.0, 0.0, -1.0), (1.0, 0.0, 1.0), (0.9808, -0.1951, -1.0), (0.9808, -0.1951, 1.0), (0.9239, -0.3827, -1.0), (0.9239, -0.3827, 1.0), (0.8315, -0.5556, -1.0), (0.8315, -0.5556, 1.0), (0.7071, -0.7071, -1.0), (0.7071, -0.7071, 1.0), (0.5556, -0.8315, -1.0), (0.5556, -0.8315, 1.0), (0.3827, -0.9239, -1.0), (0.3827, -0.9239, 1.0), (0.1951, -0.9808, -1.0), (0.1951, -0.9808, 1.0), (0.0, -1.0, -1.0), (0.0, -1.0, 1.0), (-0.1951, -0.9808, -1.0), (-0.1951, -0.9808, 1.0), (-0.3827, -0.9239, -1.0), (-0.3827, -0.9239, 1.0), (-0.5556, -0.8315, -1.0), (-0.5556, -0.8315, 1.0), (-0.7071, -0.7071, -1.0), (-0.7071, -0.7071, 1.0), (-0.8315, -0.5556, -1.0), (-0.8315, -0.5556, 1.0), (-0.9239, -0.3827, -1.0), (-0.9239, -0.3827, 1.0), (-0.9808, -0.1951, -1.0), (-0.9808, -0.1951, 1.0), (-1.0, 0.0, -1.0), (-1.0, 0.0, 1.0), (-0.9808, 0.1951, -1.0), (-0.9808, 0.1951, 1.0), (-0.9239, 0.3827, -1.0), (-0.9239, 0.3827, 1.0), (-0.8315, 0.5556, -1.0), (-0.8315, 0.5556, 1.0), (-0.7071, 0.7071, -1.0), (-0.7071, 0.7071, 1.0), (-0.5556, 0.8315, -1.0), (-0.5556, 0.8315, 1.0), (-0.3827, 0.9239, -1.0), (-0.3827, 0.9239, 1.0), (-0.1951, 0.9808, -1.0), (-0.1951, 0.9808, 1.0)], [], [(0, 1, 3, 2), (2, 3, 5, 4), (4, 5, 7, 6), (6, 7, 9, 8), (8, 9, 11, 10), (10, 11, 13, 12), (12, 13, 15, 14), (14, 15, 17, 16), (16, 17, 19, 18), (18, 19, 21, 20), (20, 21, 23, 22), (22, 23, 25, 24), (24, 25, 27, 26), (26, 27, 29, 28), (28, 29, 31, 30), (30, 31, 33, 32), (32, 33, 35, 34), (34, 35, 37, 36), (36, 37, 39, 38), (38, 39, 41, 40), (40, 41, 43, 42), (42, 43, 45, 44), (44, 45, 47, 46), (46, 47, 49, 48), (48, 49, 51, 50), (50, 51, 53, 52), (52, 53, 55, 54), (54, 55, 57, 56), (56, 57, 59, 58), (58, 59, 61, 60), (3, 1, 63, 61, 59, 57, 55, 53, 51, 49, 47, 45, 43, 41, 39, 37, 35, 33, 31, 29, 27, 25, 23, 21, 19, 17, 15, 13, 11, 9, 7, 5), (60, 61, 63, 62), (62, 63, 1, 0), (0, 2, 4, 6, 8, 10, 12, 14, 16, 18, 20, 22, 24, 26, 28, 30, 32, 34, 36, 38, 40, 42, 44, 46, 48, 50, 52, 54, 56, 58, 60, 62)])
_uv = me_cylinder_003.uv_layers.new(name='UVMap')
_uv.uv.foreach_set('vector', [1.0, 0.5, 1.0, 1.0, 0.9688, 1.0, 0.9688, 0.5, 0.9688, 0.5, 0.9688, 1.0, 0.9375, 1.0, 0.9375, 0.5, 0.9375, 0.5, 0.9375, 1.0, 0.9062, 1.0, 0.9062, 0.5, 0.9062, 0.5, 0.9062, 1.0, 0.875, 1.0, 0.875, 0.5, 0.875, 0.5, 0.875, 1.0, 0.8438, 1.0, 0.8438, 0.5, 0.8438, 0.5, 0.8438, 1.0, 0.8125, 1.0, 0.8125, 0.5, 0.8125, 0.5, 0.8125, 1.0, 0.7812, 1.0, 0.7812, 0.5, 0.7812, 0.5, 0.7812, 1.0, 0.75, 1.0, 0.75, 0.5, 0.75, 0.5, 0.75, 1.0, 0.7188, 1.0, 0.7188, 0.5, 0.7188, 0.5, 0.7188, 1.0, 0.6875, 1.0, 0.6875, 0.5, 0.6875, 0.5, 0.6875, 1.0, 0.6562, 1.0, 0.6562, 0.5, 0.6562, 0.5, 0.6562, 1.0, 0.625, 1.0, 0.625, 0.5, 0.625, 0.5, 0.625, 1.0, 0.5938, 1.0, 0.5938, 0.5, 0.5938, 0.5, 0.5938, 1.0, 0.5625, 1.0, 0.5625, 0.5, 0.5625, 0.5, 0.5625, 1.0, 0.5312, 1.0, 0.5312, 0.5, 0.5312, 0.5, 0.5312, 1.0, 0.5, 1.0, 0.5, 0.5, 0.5, 0.5, 0.5, 1.0, 0.4688, 1.0, 0.4688, 0.5, 0.4688, 0.5, 0.4688, 1.0, 0.4375, 1.0, 0.4375, 0.5, 0.4375, 0.5, 0.4375, 1.0, 0.4062, 1.0, 0.4062, 0.5, 0.4062, 0.5, 0.4062, 1.0, 0.375, 1.0, 0.375, 0.5, 0.375, 0.5, 0.375, 1.0, 0.3438, 1.0, 0.3438, 0.5, 0.3438, 0.5, 0.3438, 1.0, 0.3125, 1.0, 0.3125, 0.5, 0.3125, 0.5, 0.3125, 1.0, 0.2812, 1.0, 0.2812, 0.5, 0.2812, 0.5, 0.2812, 1.0, 0.25, 1.0, 0.25, 0.5, 0.25, 0.5, 0.25, 1.0, 0.2188, 1.0, 0.2188, 0.5, 0.2188, 0.5, 0.2188, 1.0, 0.1875, 1.0, 0.1875, 0.5, 0.1875, 0.5, 0.1875, 1.0, 0.1562, 1.0, 0.1562, 0.5, 0.1562, 0.5, 0.1562, 1.0, 0.125, 1.0, 0.125, 0.5, 0.125, 0.5, 0.125, 1.0, 0.09375, 1.0, 0.09375, 0.5, 0.09375, 0.5, 0.09375, 1.0, 0.0625, 1.0, 0.0625, 0.5, 0.2968, 0.4854, 0.25, 0.49, 0.2032, 0.4854, 0.1582, 0.4717, 0.1167, 0.4496, 0.08029, 0.4197, 0.05045, 0.3833, 0.02827, 0.3418, 0.01461, 0.2968, 0.01, 0.25, 0.01461, 0.2032, 0.02827, 0.1582, 0.05045, 0.1167, 0.08029, 0.08029, 0.1167, 0.05045, 0.1582, 0.02827, 0.2032, 0.01461, 0.25, 0.01, 0.2968, 0.01461, 0.3418, 0.02827, 0.3833, 0.05045, 0.4197, 0.08029, 0.4496, 0.1167, 0.4717, 0.1582, 0.4854, 0.2032, 0.49, 0.25, 0.4854, 0.2968, 0.4717, 0.3418, 0.4496, 0.3833, 0.4197, 0.4197, 0.3833, 0.4496, 0.3418, 0.4717, 0.0625, 0.5, 0.0625, 1.0, 0.03125, 1.0, 0.03125, 0.5, 0.03125, 0.5, 0.03125, 1.0, 0.0, 1.0, 0.0, 0.5, 0.75, 0.49, 0.7968, 0.4854, 0.8418, 0.4717, 0.8833, 0.4496, 0.9197, 0.4197, 0.9496, 0.3833, 0.9717, 0.3418, 0.9854, 0.2968, 0.99, 0.25, 0.9854, 0.2032, 0.9717, 0.1582, 0.9496, 0.1167, 0.9197, 0.08029, 0.8833, 0.05045, 0.8418, 0.02827, 0.7968, 0.01461, 0.75, 0.01, 0.7032, 0.01461, 0.6582, 0.02827, 0.6167, 0.05045, 0.5803, 0.08029, 0.5504, 0.1167, 0.5283, 0.1582, 0.5146, 0.2032, 0.51, 0.25, 0.5146, 0.2968, 0.5283, 0.3418, 0.5504, 0.3833, 0.5803, 0.4197, 0.6167, 0.4496, 0.6582, 0.4717, 0.7032, 0.4854])
me_cylinder_003.update()
me_cube_016 = bpy.data.meshes.new('Cube.016')
me_cube_016.from_pydata([(-1.0, -1.0, -1.0), (-1.0, -1.0, 1.0), (-1.0, 1.0, -1.0), (-1.0, 1.0, 1.0), (1.0, -1.0, -1.0), (1.0, -1.0, 1.0), (1.0, 1.0, -1.0), (1.0, 1.0, 1.0), (-1.0, 0.1629, -1.0), (-1.0, -0.1629, -1.0), (-1.0, -0.1629, 1.0), (-1.0, 0.1629, 1.0), (1.0, -0.1629, -1.0), (1.0, 0.1629, -1.0), (1.0, 0.1629, 1.0), (1.0, -0.1629, 1.0), (-0.26, 1.0, -1.0), (-0.26, 1.0, 1.0), (-0.26, -1.0, -1.0), (-0.26, -1.0, 1.0), (-1.0, -1.49e-08, -1.0), (-1.0, -1.49e-08, 1.0), (-0.1019, 0.08146, 1.0), (0.234, 0.1629, 1.0), (-0.006677, 0.3293, 1.0), (-0.1217, 0.1629, 1.0), (0.0009417, 0.1222, 1.0), (0.1239, 0.152, 1.0), (0.234, -0.1629, 1.0), (-0.1019, -0.08146, 1.0), (-0.1217, -0.1629, 1.0), (-0.006677, -0.3293, 1.0), (0.1239, -0.152, 1.0), (0.0009417, -0.1222, 1.0), (0.234, 0.1629, -1.0), (-0.1019, 0.08146, -1.0), (-0.1217, 0.1629, -1.0), (-0.006677, 0.3293, -1.0), (0.1239, 0.152, -1.0), (0.0009417, 0.1222, -1.0), (-0.1019, -0.08146, -1.0), (0.234, -0.1629, -1.0), (-0.006677, -0.3293, -1.0), (-0.1217, -0.1629, -1.0), (0.0009417, -0.1222, -1.0), (0.1239, -0.152, -1.0), (-0.1019, 0.08146, -1.0), (-0.1019, -0.08146, -1.0), (-0.4378, -3.581e-09, -1.0), (-0.1598, 0.02982, -1.0), (-0.1598, -0.02982, -1.0), (-0.1019, -0.08146, 1.0), (-0.1019, 0.08146, 1.0), (-0.4378, -3.581e-09, 1.0), (-0.1598, -0.02982, 1.0), (-0.1598, 0.02982, 1.0)], [], [(8, 11, 3, 2), (16, 17, 7, 6), (12, 15, 5, 4), (18, 19, 1, 0), (6, 7, 14, 13), (0, 1, 10, 9), (20, 21, 11, 8), (4, 5, 19, 18), (2, 3, 17, 16), (9, 10, 21, 20), (22, 26, 27, 23, 24, 25), (28, 32, 33, 29, 30, 31), (34, 38, 39, 35, 36, 37), (40, 44, 45, 41, 42, 43), (46, 49, 48), (49, 50, 48), (50, 47, 48), (51, 54, 53), (54, 55, 53), (55, 52, 53), (22, 35, 39, 26), (26, 39, 38, 27), (27, 38, 34, 23), (40, 29, 33, 44), (44, 33, 32, 45), (45, 32, 28, 41), (51, 47, 50, 54), (54, 50, 49, 55), (55, 49, 46, 52), (13, 14, 23, 34), (35, 22, 52, 46), (7, 17, 24, 23, 14), (22, 25, 11, 21, 53, 52), (17, 3, 11, 25, 24), (15, 28, 31, 19, 5), (47, 51, 29, 40), (41, 28, 15, 12), (31, 30, 10, 1, 19), (51, 53, 21, 10, 30, 29), (8, 36, 35, 46, 48, 20), (2, 16, 37, 36, 8), (16, 6, 13, 34, 37), (9, 43, 42, 18, 0), (20, 48, 47, 40, 43, 9), (42, 41, 12, 4, 18)])
_uv = me_cube_016.uv_layers.new(name='UVMap')
_uv.uv.foreach_set('vector', [0.375, 0.1667, 0.625, 0.1667, 0.625, 0.25, 0.375, 0.25, 0.375, 0.3425, 0.625, 0.3425, 0.625, 0.5, 0.375, 0.5, 0.375, 0.6667, 0.625, 0.6667, 0.625, 0.75, 0.375, 0.75, 0.375, 0.9075, 0.625, 0.9075, 0.625, 1.0, 0.375, 1.0, 0.375, 0.5, 0.625, 0.5, 0.625, 0.5833, 0.375, 0.5833, 0.375, 0.0, 0.625, 0.0, 0.625, 0.08333, 0.375, 0.08333, 0.375, 0.125, 0.625, 0.125, 0.625, 0.1667, 0.375, 0.1667, 0.375, 0.75, 0.625, 0.75, 0.625, 0.9075, 0.375, 0.9075, 0.375, 0.25, 0.625, 0.25, 0.625, 0.3425, 0.375, 0.3425, 0.375, 0.08333, 0.625, 0.08333, 0.625, 0.125, 0.375, 0.125, 0.7825, 0.6042, 0.7825, 0.5913, 0.7825, 0.5833, 0.7541, 0.5833, 0.7826, 0.5672, 0.7981, 0.5833, 0.7541, 0.6667, 0.7825, 0.6667, 0.7873, 0.6667, 0.7857, 0.6507, 0.7981, 0.6667, 0.7825, 0.6832, 0.2459, 0.5833, 0.2175, 0.5833, 0.2175, 0.5913, 0.2175, 0.6042, 0.2019, 0.5833, 0.2174, 0.5672, 0.2143, 0.6507, 0.2127, 0.6667, 0.2175, 0.6667, 0.2459, 0.6667, 0.2175, 0.6832, 0.2019, 0.6667, 0.2175, 0.6042, 0.2175, 0.613, 0.1953, 0.625, 0.2175, 0.613, 0.2175, 0.6162, 0.1953, 0.625, 0.2175, 0.6162, 0.2175, 0.6129, 0.1953, 0.625, 0.7825, 0.6443, 0.7825, 0.6162, 0.8047, 0.625, 0.7825, 0.6162, 0.7825, 0.613, 0.8047, 0.625, 0.7825, 0.613, 0.7825, 0.6042, 0.8047, 0.625, 0.0, 0.0, 0.0, 0.0, 0.0, 0.0, 0.0, 0.0, 0.0, 0.0, 0.0, 0.0, 0.0, 0.0, 0.0, 0.0, 0.0, 0.0, 0.0, 0.0, 0.0, 0.0, 0.0, 0.0, 0.0, 0.0, 0.0, 0.0, 0.0, 0.0, 0.0, 0.0, 0.0, 0.0, 0.0, 0.0, 0.0, 0.0, 0.0, 0.0, 0.0, 0.0, 0.0, 0.0, 0.0, 0.0, 0.0, 0.0, 0.0, 0.0, 0.0, 0.0, 0.0, 0.0, 0.0, 0.0, 0.0, 0.0, 0.0, 0.0, 0.0, 0.0, 0.0, 0.0, 0.0, 0.0, 0.0, 0.0, 0.0, 0.0, 0.0, 0.0, 0.0, 0.0, 0.0, 0.0, 0.0, 0.0, 0.0, 0.0, 0.0, 0.0, 0.0, 0.0, 0.0, 0.0, 0.0, 0.0, 0.625, 0.5, 0.7825, 0.5, 0.7826, 0.5672, 0.7541, 0.5833, 0.625, 0.5833, 0.7825, 0.6042, 0.7981, 0.5833, 0.875, 0.5833, 0.875, 0.625, 0.8047, 0.625, 0.7825, 0.6042, 0.7825, 0.5, 0.875, 0.5, 0.875, 0.5833, 0.7981, 0.5833, 0.7826, 0.5672, 0.625, 0.6667, 0.7541, 0.6667, 0.7825, 0.6832, 0.7825, 0.75, 0.625, 0.75, 0.0, 0.0, 0.0, 0.0, 0.0, 0.0, 0.0, 0.0, 0.0, 0.0, 0.0, 0.0, 0.0, 0.0, 0.0, 0.0, 0.7825, 0.6832, 0.7981, 0.6667, 0.875, 0.6667, 0.875, 0.75, 0.7825, 0.75, 0.7825, 0.6443, 0.8047, 0.625, 0.875, 0.625, 0.875, 0.6667, 0.7981, 0.6667, 0.7857, 0.6507, 0.125, 0.5833, 0.2019, 0.5833, 0.2175, 0.6042, 0.2175, 0.6042, 0.1953, 0.625, 0.125, 0.625, 0.125, 0.5, 0.2175, 0.5, 0.2174, 0.5672, 0.2019, 0.5833, 0.125, 0.5833, 0.2175, 0.5, 0.375, 0.5, 0.375, 0.5833, 0.2459, 0.5833, 0.2174, 0.5672, 0.125, 0.6667, 0.2019, 0.6667, 0.2175, 0.6832, 0.2175, 0.75, 0.125, 0.75, 0.125, 0.625, 0.1953, 0.625, 0.2175, 0.6458, 0.2143, 0.6507, 0.2019, 0.6667, 0.125, 0.6667, 0.2175, 0.6832, 0.2459, 0.6667, 0.375, 0.6667, 0.375, 0.75, 0.2175, 0.75])
me_cube_016.update()
me_cube_002 = bpy.data.meshes.new('Cube.002')
me_cube_002.from_pydata([(-1.0, -1.0, -1.0), (-1.0, -1.0, 1.0), (-1.0, 1.0, -1.0), (-1.0, 1.0, 1.0), (1.0, -1.0, -1.0), (1.0, -1.0, 1.0), (1.0, 1.0, -1.0), (1.0, 1.0, 1.0)], [], [(0, 1, 3, 2), (2, 3, 7, 6), (6, 7, 5, 4), (4, 5, 1, 0), (2, 6, 4, 0), (7, 3, 1, 5)])
_uv = me_cube_002.uv_layers.new(name='UVMap')
_uv.uv.foreach_set('vector', [0.375, 0.0, 0.625, 0.0, 0.625, 0.25, 0.375, 0.25, 0.375, 0.25, 0.625, 0.25, 0.625, 0.5, 0.375, 0.5, 0.375, 0.5, 0.625, 0.5, 0.625, 0.75, 0.375, 0.75, 0.375, 0.75, 0.625, 0.75, 0.625, 1.0, 0.375, 1.0, 0.125, 0.5, 0.375, 0.5, 0.375, 0.75, 0.125, 0.75, 0.625, 0.5, 0.875, 0.5, 0.875, 0.75, 0.625, 0.75])
me_cube_002.update()
me_cube_003 = bpy.data.meshes.new('Cube.003')
me_cube_003.from_pydata([(-1.0, -1.0, -1.0), (-1.0, -1.0, 1.0), (-1.0, 1.0, -1.0), (-1.0, 1.0, 1.0), (1.0, -1.0, -1.0), (1.0, -1.0, 1.0), (1.0, 1.0, -1.0), (1.0, 1.0, 1.0)], [], [(0, 1, 3, 2), (2, 3, 7, 6), (6, 7, 5, 4), (4, 5, 1, 0), (2, 6, 4, 0), (7, 3, 1, 5)])
_uv = me_cube_003.uv_layers.new(name='UVMap')
_uv.uv.foreach_set('vector', [0.375, 0.0, 0.625, 0.0, 0.625, 0.25, 0.375, 0.25, 0.375, 0.25, 0.625, 0.25, 0.625, 0.5, 0.375, 0.5, 0.375, 0.5, 0.625, 0.5, 0.625, 0.75, 0.375, 0.75, 0.375, 0.75, 0.625, 0.75, 0.625, 1.0, 0.375, 1.0, 0.125, 0.5, 0.375, 0.5, 0.375, 0.75, 0.125, 0.75, 0.625, 0.5, 0.875, 0.5, 0.875, 0.75, 0.625, 0.75])
me_cube_003.update()
me_cube_004 = bpy.data.meshes.new('Cube.004')
me_cube_004.from_pydata([(-1.0, -1.0, -1.0), (-1.0, -1.0, 1.0), (-1.0, 1.0, -1.0), (-1.0, 1.0, 1.0), (1.0, -1.0, -1.0), (1.0, -1.0, 1.0), (1.0, 1.0, -1.0), (1.0, 1.0, 1.0)], [], [(0, 1, 3, 2), (2, 3, 7, 6), (6, 7, 5, 4), (4, 5, 1, 0), (2, 6, 4, 0), (7, 3, 1, 5)])
_uv = me_cube_004.uv_layers.new(name='UVMap')
_uv.uv.foreach_set('vector', [0.375, 0.0, 0.625, 0.0, 0.625, 0.25, 0.375, 0.25, 0.375, 0.25, 0.625, 0.25, 0.625, 0.5, 0.375, 0.5, 0.375, 0.5, 0.625, 0.5, 0.625, 0.75, 0.375, 0.75, 0.375, 0.75, 0.625, 0.75, 0.625, 1.0, 0.375, 1.0, 0.125, 0.5, 0.375, 0.5, 0.375, 0.75, 0.125, 0.75, 0.625, 0.5, 0.875, 0.5, 0.875, 0.75, 0.625, 0.75])
me_cube_004.update()

# ---- objects
ob_cube = bpy.data.objects.new('Cube', me_cube_001)
ob_cube_004 = bpy.data.objects.new('Cube.004', me_cube_005)
ob_cube_005 = bpy.data.objects.new('Cube.005', me_cube_006)
ob_cube_006 = bpy.data.objects.new('Cube.006', me_cube_007)
ob_cube_001 = bpy.data.objects.new('Cube.001', me_cube_008)
ob_cube_002 = bpy.data.objects.new('Cube.002', me_cube_009)
ob_cube_003 = bpy.data.objects.new('Cube.003', me_cube_010)
ob_cube_007 = bpy.data.objects.new('Cube.007', me_cube_011)
ob_cube_008 = bpy.data.objects.new('Cube.008', me_cube_012)
ob_cube_009 = bpy.data.objects.new('Cube.009', me_cube_013)
ob_cube_010 = bpy.data.objects.new('Cube.010', me_cube_014)
ob_cylinder = bpy.data.objects.new('Cylinder', me_cylinder)
ob_cylinder_001 = bpy.data.objects.new('Cylinder.001', me_cylinder_001)
ob_cube_011 = bpy.data.objects.new('Cube.011', me_cube_015)
ob_cylinder_002 = bpy.data.objects.new('Cylinder.002', me_cylinder_002)
ob_cylinder_003 = bpy.data.objects.new('Cylinder.003', me_cylinder_003)
ob_cube_012 = bpy.data.objects.new('Cube.012', me_cube_016)
ob_cube_013 = bpy.data.objects.new('Cube.013', me_cube_002)
ob_cube_014 = bpy.data.objects.new('Cube.014', me_cube_003)
ob_cube_015 = bpy.data.objects.new('Cube.015', me_cube_004)

# ---- transforms, parenting, visibility, modifiers, constraints
ob_cube.location = (0.0, -14.94, 0.0)
ob_cube.scale = (10.0, 10.0, 0.1369)
ob_cube_004.location = (0.0, -24.94, 3.0)
ob_cube_004.rotation_euler = (-1.571, 1.571, 0.0)
ob_cube_004.scale = (3.273, 10.0, 0.1369)
ob_cube_005.location = (0.0, -14.94, 1.225)
ob_cube_005.rotation_euler = (-1.571, 1.571, 0.0)
ob_cube_005.scale = (1.096, 10.0, 0.1369)
ob_cube_006.location = (0.0, 14.0, 0.0)
ob_cube_006.scale = (10.0, 10.0, 0.1369)
ob_cube_001.location = (10.0, -14.94, 3.0)
ob_cube_001.rotation_euler = (-0.0, 1.571, 0.0)
ob_cube_001.scale = (3.273, 10.0, 0.1369)
ob_cube_002.location = (10.0, 14.0, 3.0)
ob_cube_002.rotation_euler = (-0.0, 1.571, 0.0)
ob_cube_002.scale = (3.273, 10.0, 0.1369)
ob_cube_003.location = (-10.0, -14.94, 3.0)
ob_cube_003.rotation_euler = (-0.0, 1.571, 0.0)
ob_cube_003.scale = (3.273, 10.0, 0.1369)
ob_cube_007.location = (-10.0, 14.0, 3.0)
ob_cube_007.rotation_euler = (-0.0, 1.571, 0.0)
ob_cube_007.scale = (3.273, 10.0, 0.1369)
ob_cube_008.location = (0.0, 13.0, 1.724)
ob_cube_008.rotation_euler = (-1.571, 1.571, 0.0)
ob_cube_008.scale = (1.703, 10.0, 0.1369)
ob_cube_009.location = (9.0, -5.936, 2.449)
ob_cube_009.scale = (1.0, 1.0, 0.08485)
ob_cube_010.location = (0.0, 13.0, 6.0)
ob_cube_010.rotation_euler = (-1.571, 1.571, 0.0)
ob_cube_010.scale = (0.4738, 10.0, 0.1369)
ob_cylinder.location = (-9.0, -9.936, 1.0)
ob_cylinder_001.location = (9.833, 18.83, 3.0)
ob_cylinder_001.rotation_euler = (-0.0, 1.571, 0.0)
ob_cylinder_001.scale = (0.7177, 0.7177, 0.08373)
ob_cube_011.location = (8.891, 16.0, 3.163)
ob_cube_011.scale = (0.6516, 0.6516, 0.6516)
ob_cylinder_002.location = (9.0, -15.94, 1.0)
ob_cylinder_003.location = (-9.0, 14.0, 1.0)
ob_cube_012.location = (0.0, 24.0, 3.0)
ob_cube_012.rotation_euler = (-1.571, 1.571, 0.0)
ob_cube_012.scale = (3.273, 10.0, 0.1369)
ob_cube_013.parent = ob_cube_009
ob_cube_013.matrix_parent_inverse = Matrix(((1.0, -0.0, -0.0, -9.0), (-0.0, 1.0, 0.0, 5.936), (-0.0, -0.0, 11.79, -23.57), (-0.0, 0.0, -0.0, 1.0)))
ob_cube_013.location = (8.949, -5.909, 2.078)
ob_cube_013.scale = (0.9325, 0.9325, 0.02236)
ob_cube_014.location = (0.0, -14.94, 6.454)
ob_cube_014.scale = (10.0, 10.0, 0.1369)
ob_cube_015.location = (0.0, 14.0, 6.454)
ob_cube_015.scale = (10.0, 10.0, 0.1369)

# ---- collection membership
col_collection.objects.link(ob_cube)
col_collection.objects.link(ob_cube_004)
col_collection.objects.link(ob_cube_005)
col_collection.objects.link(ob_cube_006)
col_collection.objects.link(ob_cube_001)
col_collection.objects.link(ob_cube_002)
col_collection.objects.link(ob_cube_003)
col_collection.objects.link(ob_cube_007)
col_collection.objects.link(ob_cube_008)
col_collection.objects.link(ob_cube_009)
col_collection.objects.link(ob_cube_010)
col_collection.objects.link(ob_cylinder)
col_collection.objects.link(ob_cylinder_001)
col_collection.objects.link(ob_cube_011)
col_collection.objects.link(ob_cylinder_002)
col_collection.objects.link(ob_cylinder_003)
col_collection.objects.link(ob_cube_012)
col_collection.objects.link(ob_cube_013)
col_collection.objects.link(ob_cube_014)
col_collection.objects.link(ob_cube_015)

# ---- scene / render settings (as saved in the file)
scene.frame_start = 1; scene.frame_end = 250; scene.frame_set(1)
scene.render.engine = 'BLENDER_EEVEE_NEXT'
bpy.context.view_layer.update()

# ---- added for rendering (the .blend has no active camera and no usable light): camera, sun
cam_auto = bpy.data.cameras.new('AutoCamera')
cam_auto.lens = 50.0
cam_auto.sensor_width = 36.0
cam_auto.clip_end = 1000.0
ob_auto_camera = bpy.data.objects.new('AutoCamera', cam_auto)
scene.collection.objects.link(ob_auto_camera)
ob_auto_camera.location = (49.6517, -60.0491, 42.8797)
ob_auto_camera.rotation_euler = (1.09748, -7.21219e-08, 0.694738)
scene.camera = ob_auto_camera
light_auto_sun = bpy.data.lights.new('AutoSun', 'SUN')
light_auto_sun.energy = 3.0
light_auto_sun.angle = 0.0523599
ob_auto_sun = bpy.data.objects.new('AutoSun', light_auto_sun)
scene.collection.objects.link(ob_auto_sun)
ob_auto_sun.rotation_euler = (0.872665, 0.174533, 0.523599)
bpy.context.view_layer.update()
